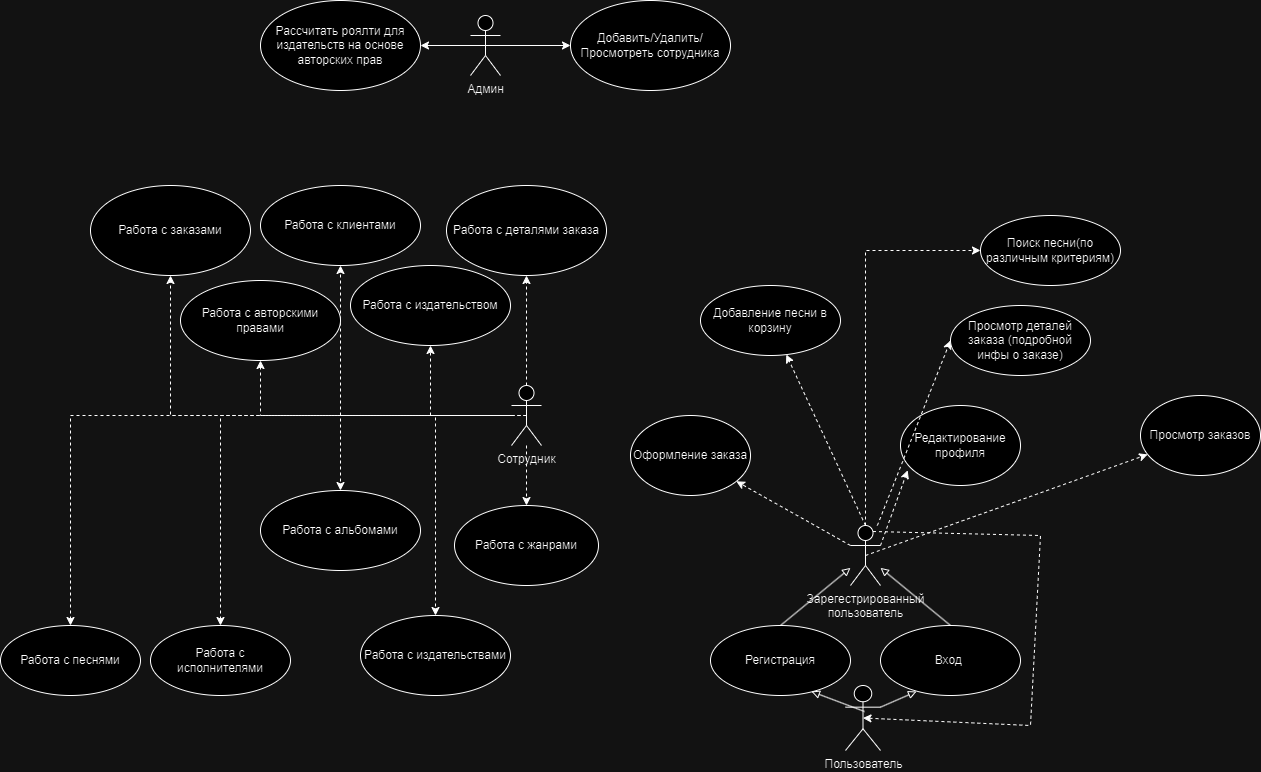

The diagram above was exported from draw.io. Its source (the exported page's mxGraphModel, read from the mxfile embedded in the PNG):
<mxGraphModel dx="2022" dy="-511" grid="1" gridSize="10" guides="1" tooltips="1" connect="1" arrows="1" fold="1" page="1" pageScale="1" pageWidth="827" pageHeight="1169" math="0" shadow="0">
  <root>
    <mxCell id="0" />
    <mxCell id="1" parent="0" />
    <mxCell id="ih85UeOb-dqjksHe9gb6-5" value="Работа с альбомами" style="ellipse;whiteSpace=wrap;html=1;" parent="1" vertex="1">
      <mxGeometry x="-480" y="1825" width="160" height="80" as="geometry" />
    </mxCell>
    <mxCell id="ih85UeOb-dqjksHe9gb6-6" value="Работа с издательствами" style="ellipse;whiteSpace=wrap;html=1;" parent="1" vertex="1">
      <mxGeometry x="-380" y="1950" width="150" height="80" as="geometry" />
    </mxCell>
    <mxCell id="ih85UeOb-dqjksHe9gb6-10" style="edgeStyle=orthogonalEdgeStyle;rounded=0;orthogonalLoop=1;jettySize=auto;html=1;dashed=1;" parent="1" source="WlpeD-fBBoIzuLBm2mT7-1" target="ih85UeOb-dqjksHe9gb6-5" edge="1">
      <mxGeometry relative="1" as="geometry" />
    </mxCell>
    <mxCell id="ih85UeOb-dqjksHe9gb6-11" style="edgeStyle=orthogonalEdgeStyle;rounded=0;orthogonalLoop=1;jettySize=auto;html=1;entryX=0.5;entryY=0;entryDx=0;entryDy=0;dashed=1;" parent="1" source="WlpeD-fBBoIzuLBm2mT7-1" target="ih85UeOb-dqjksHe9gb6-6" edge="1">
      <mxGeometry relative="1" as="geometry" />
    </mxCell>
    <mxCell id="ih85UeOb-dqjksHe9gb6-13" value="Работа с жанрами" style="ellipse;whiteSpace=wrap;html=1;" parent="1" vertex="1">
      <mxGeometry x="-286" y="1840" width="144" height="80" as="geometry" />
    </mxCell>
    <mxCell id="ih85UeOb-dqjksHe9gb6-28" value="Пользователь" style="shape=umlActor;verticalLabelPosition=bottom;verticalAlign=top;html=1;" parent="1" vertex="1">
      <mxGeometry x="105" y="2020" width="35" height="65" as="geometry" />
    </mxCell>
    <mxCell id="v11anKy7YZOs2Qq218m6-5" value="" style="endArrow=block;html=1;rounded=0;exitX=0.5;exitY=0;exitDx=0;exitDy=0;endFill=0;" parent="1" source="ih85UeOb-dqjksHe9gb6-29" target="v11anKy7YZOs2Qq218m6-9" edge="1">
      <mxGeometry width="50" height="50" relative="1" as="geometry">
        <mxPoint x="273.5" y="1770" as="sourcePoint" />
        <mxPoint x="140" y="1880" as="targetPoint" />
      </mxGeometry>
    </mxCell>
    <mxCell id="v11anKy7YZOs2Qq218m6-6" value="Оформление заказа" style="ellipse;whiteSpace=wrap;html=1;" parent="1" vertex="1">
      <mxGeometry x="-110" y="1750" width="120" height="80" as="geometry" />
    </mxCell>
    <mxCell id="ih85UeOb-dqjksHe9gb6-29" value="Вход&amp;nbsp;" style="ellipse;whiteSpace=wrap;html=1;" parent="1" vertex="1">
      <mxGeometry x="140" y="1960" width="140" height="70" as="geometry" />
    </mxCell>
    <mxCell id="v11anKy7YZOs2Qq218m6-9" value="Зарегестрированный &lt;br&gt;пользователь" style="shape=umlActor;verticalLabelPosition=bottom;verticalAlign=top;html=1;outlineConnect=0;" parent="1" vertex="1">
      <mxGeometry x="110" y="1860" width="30" height="60" as="geometry" />
    </mxCell>
    <mxCell id="v11anKy7YZOs2Qq218m6-10" value="" style="endArrow=classic;html=1;rounded=0;exitX=0;exitY=0.3333333333333333;exitDx=0;exitDy=0;exitPerimeter=0;dashed=1;" parent="1" source="v11anKy7YZOs2Qq218m6-9" target="v11anKy7YZOs2Qq218m6-6" edge="1">
      <mxGeometry width="50" height="50" relative="1" as="geometry">
        <mxPoint x="110" y="1810" as="sourcePoint" />
        <mxPoint x="160" y="1760" as="targetPoint" />
      </mxGeometry>
    </mxCell>
    <mxCell id="v11anKy7YZOs2Qq218m6-11" value="" style="endArrow=classic;html=1;rounded=0;exitX=1;exitY=0.3333333333333333;exitDx=0;exitDy=0;exitPerimeter=0;entryX=0.06;entryY=0.81;entryDx=0;entryDy=0;entryPerimeter=0;dashed=1;" parent="1" source="v11anKy7YZOs2Qq218m6-9" target="v11anKy7YZOs2Qq218m6-12" edge="1">
      <mxGeometry width="50" height="50" relative="1" as="geometry">
        <mxPoint x="230" y="1700" as="sourcePoint" />
        <mxPoint x="330" y="1590" as="targetPoint" />
      </mxGeometry>
    </mxCell>
    <mxCell id="v11anKy7YZOs2Qq218m6-12" value="Редактирование профиля" style="ellipse;whiteSpace=wrap;html=1;" parent="1" vertex="1">
      <mxGeometry x="160" y="1740" width="120" height="80" as="geometry" />
    </mxCell>
    <mxCell id="WlpeD-fBBoIzuLBm2mT7-4" value="" style="edgeStyle=orthogonalEdgeStyle;rounded=0;orthogonalLoop=1;jettySize=auto;html=1;dashed=1;" parent="1" source="WlpeD-fBBoIzuLBm2mT7-1" target="ih85UeOb-dqjksHe9gb6-13" edge="1">
      <mxGeometry relative="1" as="geometry" />
    </mxCell>
    <mxCell id="WlpeD-fBBoIzuLBm2mT7-1" value="Сотрудник" style="shape=umlActor;verticalLabelPosition=bottom;verticalAlign=top;html=1;outlineConnect=0;" parent="1" vertex="1">
      <mxGeometry x="-229" y="1720" width="30" height="60" as="geometry" />
    </mxCell>
    <mxCell id="WlpeD-fBBoIzuLBm2mT7-6" value="Поиск песни(по различным критериям)" style="ellipse;whiteSpace=wrap;html=1;" parent="1" vertex="1">
      <mxGeometry x="240" y="1550" width="140" height="70" as="geometry" />
    </mxCell>
    <mxCell id="WlpeD-fBBoIzuLBm2mT7-8" style="edgeStyle=orthogonalEdgeStyle;rounded=0;orthogonalLoop=1;jettySize=auto;html=1;entryX=0;entryY=0.5;entryDx=0;entryDy=0;exitX=0.5;exitY=0;exitDx=0;exitDy=0;exitPerimeter=0;dashed=1;" parent="1" source="v11anKy7YZOs2Qq218m6-9" target="WlpeD-fBBoIzuLBm2mT7-6" edge="1">
      <mxGeometry relative="1" as="geometry" />
    </mxCell>
    <mxCell id="WlpeD-fBBoIzuLBm2mT7-10" value="Добавление&amp;nbsp;песни в корзину" style="ellipse;whiteSpace=wrap;html=1;" parent="1" vertex="1">
      <mxGeometry x="-40" y="1620" width="140" height="70" as="geometry" />
    </mxCell>
    <mxCell id="WlpeD-fBBoIzuLBm2mT7-12" value="" style="endArrow=classic;html=1;rounded=0;exitX=0.5;exitY=0;exitDx=0;exitDy=0;exitPerimeter=0;dashed=1;" parent="1" source="v11anKy7YZOs2Qq218m6-9" target="WlpeD-fBBoIzuLBm2mT7-10" edge="1">
      <mxGeometry width="50" height="50" relative="1" as="geometry">
        <mxPoint x="380" y="1680" as="sourcePoint" />
        <mxPoint x="430" y="1630" as="targetPoint" />
      </mxGeometry>
    </mxCell>
    <mxCell id="70xbF360cRohFFGIi1Fz-6" value="" style="endArrow=block;html=1;rounded=0;exitX=1;exitY=0.3333333333333333;exitDx=0;exitDy=0;exitPerimeter=0;entryX=0.257;entryY=0.943;entryDx=0;entryDy=0;entryPerimeter=0;endFill=0;" parent="1" source="ih85UeOb-dqjksHe9gb6-28" target="ih85UeOb-dqjksHe9gb6-29" edge="1">
      <mxGeometry width="50" height="50" relative="1" as="geometry">
        <mxPoint x="140" y="1910" as="sourcePoint" />
        <mxPoint x="190" y="1860" as="targetPoint" />
      </mxGeometry>
    </mxCell>
    <mxCell id="70xbF360cRohFFGIi1Fz-7" value="Регистрация" style="ellipse;whiteSpace=wrap;html=1;" parent="1" vertex="1">
      <mxGeometry x="-30" y="1960" width="140" height="70" as="geometry" />
    </mxCell>
    <mxCell id="70xbF360cRohFFGIi1Fz-8" value="" style="endArrow=block;html=1;rounded=0;exitX=0.543;exitY=0.4;exitDx=0;exitDy=0;exitPerimeter=0;entryX=0.721;entryY=0.943;entryDx=0;entryDy=0;entryPerimeter=0;endFill=0;" parent="1" source="ih85UeOb-dqjksHe9gb6-28" target="70xbF360cRohFFGIi1Fz-7" edge="1">
      <mxGeometry width="50" height="50" relative="1" as="geometry">
        <mxPoint x="17" y="1931.6666666666667" as="sourcePoint" />
        <mxPoint x="60" y="1925" as="targetPoint" />
      </mxGeometry>
    </mxCell>
    <mxCell id="70xbF360cRohFFGIi1Fz-9" value="" style="endArrow=block;html=1;rounded=0;exitX=0.5;exitY=0;exitDx=0;exitDy=0;endFill=0;" parent="1" source="70xbF360cRohFFGIi1Fz-7" target="v11anKy7YZOs2Qq218m6-9" edge="1">
      <mxGeometry width="50" height="50" relative="1" as="geometry">
        <mxPoint x="1.0050000000001091" y="1936" as="sourcePoint" />
        <mxPoint x="250" y="1950" as="targetPoint" />
      </mxGeometry>
    </mxCell>
    <mxCell id="70xbF360cRohFFGIi1Fz-12" value="" style="endArrow=classic;html=1;rounded=0;exitX=0.75;exitY=0.1;exitDx=0;exitDy=0;exitPerimeter=0;entryX=0.5;entryY=0.5;entryDx=0;entryDy=0;entryPerimeter=0;dashed=1;" parent="1" source="v11anKy7YZOs2Qq218m6-9" target="ih85UeOb-dqjksHe9gb6-28" edge="1">
      <mxGeometry width="50" height="50" relative="1" as="geometry">
        <mxPoint x="150" y="1890" as="sourcePoint" />
        <mxPoint x="220" y="2060" as="targetPoint" />
        <Array as="points">
          <mxPoint x="300" y="1870" />
          <mxPoint x="290" y="2060" />
        </Array>
      </mxGeometry>
    </mxCell>
    <mxCell id="1v-c-efhD09awzc2x0H4-1" value="Просмотр заказов" style="ellipse;whiteSpace=wrap;html=1;" parent="1" vertex="1">
      <mxGeometry x="400" y="1730" width="120" height="80" as="geometry" />
    </mxCell>
    <mxCell id="1v-c-efhD09awzc2x0H4-2" value="" style="endArrow=classic;html=1;rounded=0;exitX=0.5;exitY=0.5;exitDx=0;exitDy=0;exitPerimeter=0;dashed=1;" parent="1" source="v11anKy7YZOs2Qq218m6-9" target="1v-c-efhD09awzc2x0H4-1" edge="1">
      <mxGeometry width="50" height="50" relative="1" as="geometry">
        <mxPoint x="150" y="1890" as="sourcePoint" />
        <mxPoint x="197" y="1835" as="targetPoint" />
      </mxGeometry>
    </mxCell>
    <mxCell id="1v-c-efhD09awzc2x0H4-3" value="" style="endArrow=classic;html=1;rounded=0;entryX=0;entryY=0.5;entryDx=0;entryDy=0;dashed=1;" parent="1" source="v11anKy7YZOs2Qq218m6-9" target="1v-c-efhD09awzc2x0H4-4" edge="1">
      <mxGeometry width="50" height="50" relative="1" as="geometry">
        <mxPoint x="656" y="1790" as="sourcePoint" />
        <mxPoint x="610" y="1620" as="targetPoint" />
      </mxGeometry>
    </mxCell>
    <mxCell id="1v-c-efhD09awzc2x0H4-4" value="Просмотр деталей заказа (подробной инфы о заказе)" style="ellipse;whiteSpace=wrap;html=1;" parent="1" vertex="1">
      <mxGeometry x="210" y="1640" width="140" height="70" as="geometry" />
    </mxCell>
    <mxCell id="1v-c-efhD09awzc2x0H4-5" value="Работа с исполнителями" style="ellipse;whiteSpace=wrap;html=1;" parent="1" vertex="1">
      <mxGeometry x="-590" y="1960" width="140" height="70" as="geometry" />
    </mxCell>
    <mxCell id="1v-c-efhD09awzc2x0H4-6" style="edgeStyle=orthogonalEdgeStyle;rounded=0;orthogonalLoop=1;jettySize=auto;html=1;dashed=1;" parent="1" source="WlpeD-fBBoIzuLBm2mT7-1" target="1v-c-efhD09awzc2x0H4-5" edge="1">
      <mxGeometry relative="1" as="geometry">
        <mxPoint x="-429" y="1765" as="sourcePoint" />
        <mxPoint x="-510" y="1965" as="targetPoint" />
      </mxGeometry>
    </mxCell>
    <mxCell id="1v-c-efhD09awzc2x0H4-7" value="Работа с песнями" style="ellipse;whiteSpace=wrap;html=1;" parent="1" vertex="1">
      <mxGeometry x="-740" y="1960" width="140" height="70" as="geometry" />
    </mxCell>
    <mxCell id="1v-c-efhD09awzc2x0H4-8" style="edgeStyle=orthogonalEdgeStyle;rounded=0;orthogonalLoop=1;jettySize=auto;html=1;dashed=1;" parent="1" source="WlpeD-fBBoIzuLBm2mT7-1" target="1v-c-efhD09awzc2x0H4-7" edge="1">
      <mxGeometry relative="1" as="geometry">
        <mxPoint x="-374.5" y="1760" as="sourcePoint" />
        <mxPoint x="-665.5" y="1970" as="targetPoint" />
      </mxGeometry>
    </mxCell>
    <mxCell id="1v-c-efhD09awzc2x0H4-9" value="Работа с клиентами" style="ellipse;whiteSpace=wrap;html=1;" parent="1" vertex="1">
      <mxGeometry x="-480" y="1520" width="160" height="80" as="geometry" />
    </mxCell>
    <mxCell id="1v-c-efhD09awzc2x0H4-10" style="edgeStyle=orthogonalEdgeStyle;rounded=0;orthogonalLoop=1;jettySize=auto;html=1;exitX=0.5;exitY=0.5;exitDx=0;exitDy=0;exitPerimeter=0;dashed=1;" parent="1" source="WlpeD-fBBoIzuLBm2mT7-1" target="1v-c-efhD09awzc2x0H4-9" edge="1">
      <mxGeometry relative="1" as="geometry">
        <mxPoint x="-219" y="1760" as="sourcePoint" />
        <mxPoint x="-390" y="1835" as="targetPoint" />
      </mxGeometry>
    </mxCell>
    <mxCell id="1v-c-efhD09awzc2x0H4-11" value="Работа с заказами" style="ellipse;whiteSpace=wrap;html=1;" parent="1" vertex="1">
      <mxGeometry x="-650" y="1520" width="160" height="90" as="geometry" />
    </mxCell>
    <mxCell id="1v-c-efhD09awzc2x0H4-12" style="edgeStyle=orthogonalEdgeStyle;rounded=0;orthogonalLoop=1;jettySize=auto;html=1;dashed=1;" parent="1" source="WlpeD-fBBoIzuLBm2mT7-1" target="1v-c-efhD09awzc2x0H4-11" edge="1">
      <mxGeometry relative="1" as="geometry">
        <mxPoint x="-204" y="1760" as="sourcePoint" />
        <mxPoint x="-390" y="1610" as="targetPoint" />
      </mxGeometry>
    </mxCell>
    <mxCell id="1v-c-efhD09awzc2x0H4-13" value="Работа с деталями заказа" style="ellipse;whiteSpace=wrap;html=1;" parent="1" vertex="1">
      <mxGeometry x="-294" y="1520" width="160" height="90" as="geometry" />
    </mxCell>
    <mxCell id="1v-c-efhD09awzc2x0H4-15" style="edgeStyle=orthogonalEdgeStyle;rounded=0;orthogonalLoop=1;jettySize=auto;html=1;dashed=1;" parent="1" source="WlpeD-fBBoIzuLBm2mT7-1" target="1v-c-efhD09awzc2x0H4-13" edge="1">
      <mxGeometry relative="1" as="geometry">
        <mxPoint x="-90" y="1610" as="sourcePoint" />
        <mxPoint x="-90" y="1750" as="targetPoint" />
      </mxGeometry>
    </mxCell>
    <mxCell id="1v-c-efhD09awzc2x0H4-16" value="Админ" style="shape=umlActor;verticalLabelPosition=bottom;verticalAlign=top;html=1;outlineConnect=0;" parent="1" vertex="1">
      <mxGeometry x="-270" y="1350" width="30" height="60" as="geometry" />
    </mxCell>
    <mxCell id="1v-c-efhD09awzc2x0H4-17" style="edgeStyle=orthogonalEdgeStyle;rounded=0;orthogonalLoop=1;jettySize=auto;html=1;exitX=0.5;exitY=0.5;exitDx=0;exitDy=0;exitPerimeter=0;" parent="1" source="1v-c-efhD09awzc2x0H4-16" target="1v-c-efhD09awzc2x0H4-19" edge="1">
      <mxGeometry relative="1" as="geometry">
        <mxPoint x="-110" y="1260" as="sourcePoint" />
        <mxPoint x="-110" y="1400" as="targetPoint" />
      </mxGeometry>
    </mxCell>
    <mxCell id="1v-c-efhD09awzc2x0H4-19" value="Добавить/Удалить/Просмотреть&amp;nbsp;сотрудника" style="ellipse;whiteSpace=wrap;html=1;" parent="1" vertex="1">
      <mxGeometry x="-170" y="1335" width="160" height="90" as="geometry" />
    </mxCell>
    <mxCell id="1v-c-efhD09awzc2x0H4-21" value="Работа с издательством" style="ellipse;whiteSpace=wrap;html=1;" parent="1" vertex="1">
      <mxGeometry x="-390" y="1600" width="160" height="80" as="geometry" />
    </mxCell>
    <mxCell id="1v-c-efhD09awzc2x0H4-22" style="edgeStyle=orthogonalEdgeStyle;rounded=0;orthogonalLoop=1;jettySize=auto;html=1;exitX=0.5;exitY=0.5;exitDx=0;exitDy=0;exitPerimeter=0;dashed=1;" parent="1" source="WlpeD-fBBoIzuLBm2mT7-1" target="1v-c-efhD09awzc2x0H4-21" edge="1">
      <mxGeometry relative="1" as="geometry">
        <mxPoint x="-219" y="1760" as="sourcePoint" />
        <mxPoint x="-390" y="1835" as="targetPoint" />
      </mxGeometry>
    </mxCell>
    <mxCell id="1v-c-efhD09awzc2x0H4-23" value="Работа с авторскими правами" style="ellipse;whiteSpace=wrap;html=1;" parent="1" vertex="1">
      <mxGeometry x="-560" y="1615" width="160" height="80" as="geometry" />
    </mxCell>
    <mxCell id="1v-c-efhD09awzc2x0H4-24" style="edgeStyle=orthogonalEdgeStyle;rounded=0;orthogonalLoop=1;jettySize=auto;html=1;exitX=0.5;exitY=0.5;exitDx=0;exitDy=0;exitPerimeter=0;dashed=1;" parent="1" source="WlpeD-fBBoIzuLBm2mT7-1" target="1v-c-efhD09awzc2x0H4-23" edge="1">
      <mxGeometry relative="1" as="geometry">
        <mxPoint x="-204" y="1760" as="sourcePoint" />
        <mxPoint x="-300" y="1690" as="targetPoint" />
      </mxGeometry>
    </mxCell>
    <mxCell id="1v-c-efhD09awzc2x0H4-25" value="Рассчитать роялти для издательств на основе авторских прав" style="ellipse;whiteSpace=wrap;html=1;" parent="1" vertex="1">
      <mxGeometry x="-480" y="1335" width="160" height="90" as="geometry" />
    </mxCell>
    <mxCell id="1v-c-efhD09awzc2x0H4-26" style="edgeStyle=orthogonalEdgeStyle;rounded=0;orthogonalLoop=1;jettySize=auto;html=1;exitX=0.5;exitY=0.5;exitDx=0;exitDy=0;exitPerimeter=0;" parent="1" source="1v-c-efhD09awzc2x0H4-16" target="1v-c-efhD09awzc2x0H4-25" edge="1">
      <mxGeometry relative="1" as="geometry">
        <mxPoint x="-240" y="1480" as="sourcePoint" />
        <mxPoint x="-155" y="1480" as="targetPoint" />
      </mxGeometry>
    </mxCell>
  </root>
</mxGraphModel>